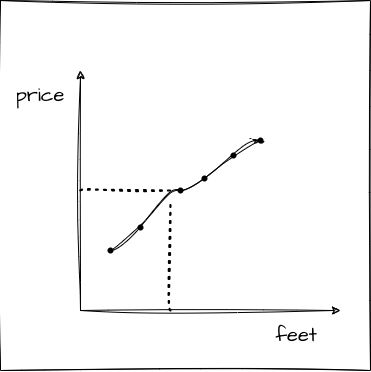

The diagram above was exported from draw.io. Its source (the exported page's mxGraphModel, read from the mxfile embedded in the PNG):
<mxGraphModel dx="773" dy="1061" grid="1" gridSize="10" guides="1" tooltips="1" connect="1" arrows="1" fold="1" page="1" pageScale="1" pageWidth="827" pageHeight="1169" math="0" shadow="0">
  <root>
    <mxCell id="0" />
    <mxCell id="1" parent="0" />
    <mxCell id="24" value="" style="whiteSpace=wrap;html=1;aspect=fixed;sketch=1;hachureGap=4;jiggle=2;curveFitting=1;fontFamily=Architects Daughter;fontSource=https%3A%2F%2Ffonts.googleapis.com%2Fcss%3Ffamily%3DArchitects%2BDaughter;fontSize=20;" vertex="1" parent="1">
      <mxGeometry x="220" y="100" width="370" height="370" as="geometry" />
    </mxCell>
    <mxCell id="2" value="" style="endArrow=classic;html=1;sketch=1;hachureGap=4;jiggle=2;curveFitting=1;fontFamily=Architects Daughter;fontSource=https%3A%2F%2Ffonts.googleapis.com%2Fcss%3Ffamily%3DArchitects%2BDaughter;fontSize=16;" parent="1" edge="1">
      <mxGeometry width="50" height="50" relative="1" as="geometry">
        <mxPoint x="300" y="410" as="sourcePoint" />
        <mxPoint x="300" y="170" as="targetPoint" />
      </mxGeometry>
    </mxCell>
    <mxCell id="3" value="" style="endArrow=classic;html=1;sketch=1;hachureGap=4;jiggle=2;curveFitting=1;fontFamily=Architects Daughter;fontSource=https%3A%2F%2Ffonts.googleapis.com%2Fcss%3Ffamily%3DArchitects%2BDaughter;fontSize=16;" parent="1" edge="1">
      <mxGeometry width="50" height="50" relative="1" as="geometry">
        <mxPoint x="300" y="410" as="sourcePoint" />
        <mxPoint x="560" y="410" as="targetPoint" />
      </mxGeometry>
    </mxCell>
    <mxCell id="4" value="price" style="text;html=1;strokeColor=none;fillColor=none;align=center;verticalAlign=middle;whiteSpace=wrap;rounded=0;sketch=1;hachureGap=4;jiggle=2;curveFitting=1;fontFamily=Architects Daughter;fontSource=https%3A%2F%2Ffonts.googleapis.com%2Fcss%3Ffamily%3DArchitects%2BDaughter;fontSize=20;" parent="1" vertex="1">
      <mxGeometry x="230" y="180" width="60" height="30" as="geometry" />
    </mxCell>
    <mxCell id="6" value="feet&amp;nbsp;" style="text;html=1;strokeColor=none;fillColor=none;align=center;verticalAlign=middle;whiteSpace=wrap;rounded=0;sketch=1;hachureGap=4;jiggle=2;curveFitting=1;fontFamily=Architects Daughter;fontSource=https%3A%2F%2Ffonts.googleapis.com%2Fcss%3Ffamily%3DArchitects%2BDaughter;fontSize=20;" parent="1" vertex="1">
      <mxGeometry x="490" y="420" width="60" height="30" as="geometry" />
    </mxCell>
    <mxCell id="9" style="edgeStyle=entityRelationEdgeStyle;sketch=1;hachureGap=4;jiggle=2;curveFitting=1;html=1;startArrow=none;endArrow=none;segment=10;curved=1;targetPerimeterSpacing=0;fontFamily=Architects Daughter;fontSource=https%3A%2F%2Ffonts.googleapis.com%2Fcss%3Ffamily%3DArchitects%2BDaughter;fontSize=16;entryX=1.048;entryY=0.624;entryDx=0;entryDy=0;entryPerimeter=0;" parent="1" edge="1">
      <mxGeometry relative="1" as="geometry">
        <mxPoint x="478" y="240" as="targetPoint" />
        <mxPoint x="478" y="240" as="sourcePoint" />
      </mxGeometry>
    </mxCell>
    <mxCell id="7" value="" style="whiteSpace=wrap;html=1;shape=partialRectangle;top=0;left=0;bottom=1;right=0;points=[[0,1],[1,1]];fillColor=none;align=center;verticalAlign=bottom;routingCenterY=0.5;snapToPoint=1;recursiveResize=0;autosize=1;treeFolding=1;treeMoving=1;newEdgeStyle={&quot;edgeStyle&quot;:&quot;entityRelationEdgeStyle&quot;,&quot;startArrow&quot;:&quot;none&quot;,&quot;endArrow&quot;:&quot;none&quot;,&quot;segment&quot;:10,&quot;curved&quot;:1,&quot;sourcePerimeterSpacing&quot;:0,&quot;targetPerimeterSpacing&quot;:0};sketch=1;hachureGap=4;jiggle=2;curveFitting=1;fontFamily=Architects Daughter;fontSource=https%3A%2F%2Ffonts.googleapis.com%2Fcss%3Ffamily%3DArchitects%2BDaughter;fontSize=20;" parent="1" vertex="1">
      <mxGeometry x="370" y="290" width="5" as="geometry" />
    </mxCell>
    <mxCell id="8" value="" style="edgeStyle=entityRelationEdgeStyle;startArrow=none;endArrow=none;segment=10;curved=1;targetPerimeterSpacing=0;sketch=1;hachureGap=4;jiggle=2;curveFitting=1;fontFamily=Architects Daughter;fontSource=https%3A%2F%2Ffonts.googleapis.com%2Fcss%3Ffamily%3DArchitects%2BDaughter;fontSize=16;" parent="1" source="16" edge="1">
      <mxGeometry relative="1" as="geometry">
        <mxPoint x="320" y="360" as="sourcePoint" />
        <mxPoint x="400" y="290" as="targetPoint" />
      </mxGeometry>
    </mxCell>
    <mxCell id="14" value="" style="endArrow=none;dashed=1;html=1;dashPattern=1 3;strokeWidth=2;sketch=1;hachureGap=4;jiggle=2;curveFitting=1;fontFamily=Architects Daughter;fontSource=https%3A%2F%2Ffonts.googleapis.com%2Fcss%3Ffamily%3DArchitects%2BDaughter;fontSize=16;curved=1;" parent="1" edge="1">
      <mxGeometry width="50" height="50" relative="1" as="geometry">
        <mxPoint x="390" y="410" as="sourcePoint" />
        <mxPoint x="390" y="300" as="targetPoint" />
      </mxGeometry>
    </mxCell>
    <mxCell id="15" value="" style="endArrow=none;dashed=1;html=1;dashPattern=1 3;strokeWidth=2;sketch=1;hachureGap=4;jiggle=2;curveFitting=1;fontFamily=Architects Daughter;fontSource=https%3A%2F%2Ffonts.googleapis.com%2Fcss%3Ffamily%3DArchitects%2BDaughter;fontSize=16;curved=1;" parent="1" edge="1">
      <mxGeometry width="50" height="50" relative="1" as="geometry">
        <mxPoint x="300" y="290" as="sourcePoint" />
        <mxPoint x="390" y="290" as="targetPoint" />
      </mxGeometry>
    </mxCell>
    <mxCell id="16" value="" style="shape=waypoint;sketch=0;fillStyle=solid;size=6;pointerEvents=1;points=[];fillColor=none;resizable=0;rotatable=0;perimeter=centerPerimeter;snapToPoint=1;hachureGap=4;jiggle=2;curveFitting=1;fontFamily=Architects Daughter;fontSource=https%3A%2F%2Ffonts.googleapis.com%2Fcss%3Ffamily%3DArchitects%2BDaughter;fontSize=20;" parent="1" vertex="1">
      <mxGeometry x="320" y="340" width="20" height="20" as="geometry" />
    </mxCell>
    <mxCell id="18" value="" style="shape=waypoint;sketch=0;fillStyle=solid;size=6;pointerEvents=1;points=[];fillColor=none;resizable=0;rotatable=0;perimeter=centerPerimeter;snapToPoint=1;hachureGap=4;jiggle=2;curveFitting=1;fontFamily=Architects Daughter;fontSource=https%3A%2F%2Ffonts.googleapis.com%2Fcss%3Ffamily%3DArchitects%2BDaughter;fontSize=20;" parent="1" vertex="1">
      <mxGeometry x="350" y="317" width="20" height="20" as="geometry" />
    </mxCell>
    <mxCell id="19" value="" style="shape=waypoint;sketch=0;fillStyle=solid;size=6;pointerEvents=1;points=[];fillColor=none;resizable=0;rotatable=0;perimeter=centerPerimeter;snapToPoint=1;hachureGap=4;jiggle=2;curveFitting=1;fontFamily=Architects Daughter;fontSource=https%3A%2F%2Ffonts.googleapis.com%2Fcss%3Ffamily%3DArchitects%2BDaughter;fontSize=20;" parent="1" vertex="1">
      <mxGeometry x="390" y="280" width="20" height="20" as="geometry" />
    </mxCell>
    <mxCell id="21" value="" style="edgeStyle=entityRelationEdgeStyle;sketch=1;hachureGap=4;jiggle=2;curveFitting=1;html=1;startArrow=none;endArrow=none;segment=10;curved=1;sourcePerimeterSpacing=0;fontFamily=Architects Daughter;fontSource=https%3A%2F%2Ffonts.googleapis.com%2Fcss%3Ffamily%3DArchitects%2BDaughter;fontSize=16;" parent="1" target="20" edge="1">
      <mxGeometry relative="1" as="geometry">
        <mxPoint x="527" y="240" as="targetPoint" />
        <mxPoint x="400" y="290" as="sourcePoint" />
      </mxGeometry>
    </mxCell>
    <mxCell id="20" value="" style="shape=waypoint;sketch=0;fillStyle=solid;size=6;pointerEvents=1;points=[];fillColor=none;resizable=0;rotatable=0;perimeter=centerPerimeter;snapToPoint=1;hachureGap=4;jiggle=2;curveFitting=1;fontFamily=Architects Daughter;fontSource=https%3A%2F%2Ffonts.googleapis.com%2Fcss%3Ffamily%3DArchitects%2BDaughter;fontSize=20;" parent="1" vertex="1">
      <mxGeometry x="470" y="230" width="20" height="20" as="geometry" />
    </mxCell>
    <mxCell id="22" value="" style="shape=waypoint;sketch=0;fillStyle=solid;size=6;pointerEvents=1;points=[];fillColor=none;resizable=0;rotatable=0;perimeter=centerPerimeter;snapToPoint=1;hachureGap=4;jiggle=2;curveFitting=1;fontFamily=Architects Daughter;fontSource=https%3A%2F%2Ffonts.googleapis.com%2Fcss%3Ffamily%3DArchitects%2BDaughter;fontSize=20;" parent="1" vertex="1">
      <mxGeometry x="414" y="268" width="20" height="20" as="geometry" />
    </mxCell>
    <mxCell id="23" value="" style="shape=waypoint;sketch=0;fillStyle=solid;size=6;pointerEvents=1;points=[];fillColor=none;resizable=0;rotatable=0;perimeter=centerPerimeter;snapToPoint=1;hachureGap=4;jiggle=2;curveFitting=1;fontFamily=Architects Daughter;fontSource=https%3A%2F%2Ffonts.googleapis.com%2Fcss%3Ffamily%3DArchitects%2BDaughter;fontSize=20;" parent="1" vertex="1">
      <mxGeometry x="443" y="245" width="20" height="20" as="geometry" />
    </mxCell>
  </root>
</mxGraphModel>